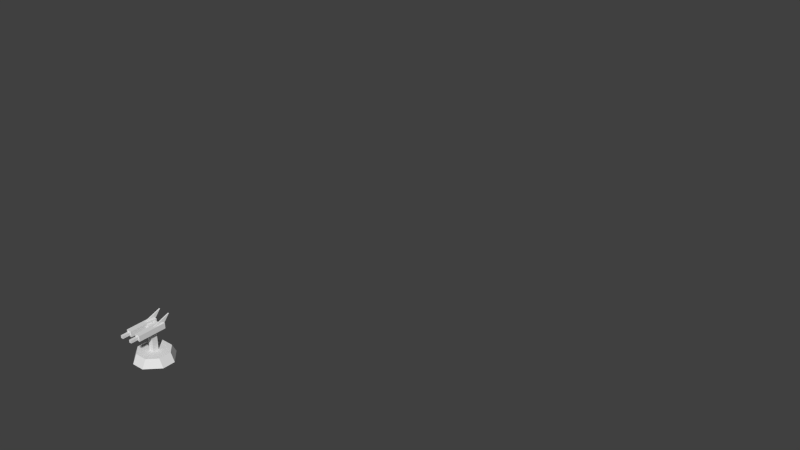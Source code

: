 # Source: andpopaa.blend  (saved by Blender 2.63.0; exported with 4.5.12 LTS)
import bpy
from mathutils import Matrix  # noqa: F401  (used for matrix-valued properties, if any)

bpy.ops.wm.read_factory_settings(use_empty=True)
scene = bpy.context.scene
scene.name = 'Scene'

# ---- collections
col_collection_1 = bpy.data.collections.new('Collection 1'); scene.collection.children.link(col_collection_1)
col_collection_2 = bpy.data.collections.new('Collection 2'); scene.collection.children.link(col_collection_2)
col_collection_3 = bpy.data.collections.new('Collection 3'); scene.collection.children.link(col_collection_3)
col_collection_5 = bpy.data.collections.new('Collection 5'); scene.collection.children.link(col_collection_5)
col_collection_6 = bpy.data.collections.new('Collection 6'); scene.collection.children.link(col_collection_6)
col_collection_20 = bpy.data.collections.new('Collection 20'); scene.collection.children.link(col_collection_20)
col_collection_20.hide_render = True
col_collection_20.hide_viewport = True

# ---- world
world_world = bpy.data.worlds.new('World'); scene.world = world_world
world_world.color = (0.05088, 0.05088, 0.05088)
world_world.use_sun_shadow = False
world_world.sun_shadow_jitter_overblur = 0.0
world_world.cycles.sampling_method = 'MANUAL'
world_world.cycles.sample_map_resolution = 256

# ---- meshes
me_door3 = bpy.data.meshes.new('door3')
me_door3.from_pydata([(-13.2, 12.5, 5.292), (-13.2, 12.5, -5.292), (0.03, 12.5, 5.292), (0.03, 12.5, -5.292), (-13.2, 12.1, 5.292), (-13.2, 12.1, -5.292), (0.03, 12.1, 5.292), (0.03, 12.1, -5.292)], [], [(2, 3, 1, 0), (6, 4, 5, 7), (4, 0, 1, 5), (0, 4, 6, 2), (5, 1, 3, 7), (2, 6, 7, 3)])
_uv = me_door3.uv_layers.new(name='UVMap')
_uv.uv.foreach_set('vector', [0.0001114, 0.3941, 0.0001114, 0.1762, 0.2725, 0.1762, 0.2725, 0.3941, 0.0001114, 0.3941, 0.2725, 0.3941, 0.2725, 0.1762, 0.0001114, 0.1762, 0.01155, 0.4203, 0.01155, 0.4472, 0.03845, 0.4472, 0.03845, 0.4203, 0.01155, 0.4203, 0.01155, 0.4472, 0.03845, 0.4472, 0.03845, 0.4203, 0.01155, 0.4203, 0.01155, 0.4472, 0.03845, 0.4472, 0.03845, 0.4203, 0.01155, 0.4203, 0.01155, 0.4472, 0.03845, 0.4472, 0.03845, 0.4203])
me_door3.use_remesh_preserve_volume = False
me_door3.use_remesh_preserve_attributes = False
me_door3.use_mirror_vertex_groups = False
me_door3.update()
me_base = bpy.data.meshes.new('base')
me_base.from_pydata([(-7.938, 12.58, 18.52), (-5.292, 12.58, 13.23), (-13.23, 12.58, 5.292), (7.938, 2.0, 23.81), (23.81, 2.0, 7.938), (-5.292, 12.58, -13.23), (5.292, 12.58, 13.23), (-23.81, 2.0, -7.938), (7.938, 2.0, -23.81), (-23.81, 2.0, 7.938), (-18.52, 12.58, 7.938), (-7.938, 2.0, 23.81), (7.938, 12.58, 18.52), (-13.23, 12.58, -5.292), (-18.52, 12.58, -7.938), (7.938, 12.58, -18.52), (5.292, 12.58, -13.23), (-7.938, 2.0, -23.81), (-7.938, 12.58, -18.52), (23.81, 2.0, -7.938), (18.52, 12.58, -7.938), (13.23, 12.58, -5.292), (13.23, 12.58, 5.292), (18.52, 12.58, 7.938), (-5.292, 3.455, 13.23), (-13.23, 3.455, 5.292), (-5.292, 3.455, -13.23), (5.292, 3.455, 13.23), (-13.23, 3.455, -5.292), (5.292, 3.455, -13.23), (13.23, 3.455, -5.292), (13.23, 3.455, 5.292)], [], [(0, 10, 9, 11), (12, 6, 1, 0), (12, 0, 11, 3), (2, 10, 0, 1), (20, 21, 22, 23), (5, 18, 14, 13), (10, 14, 7, 9), (4, 19, 8, 3), (3, 8, 17, 11), (11, 17, 7, 9), (10, 2, 13, 14), (14, 18, 17, 7), (15, 20, 19, 8), (18, 5, 16, 15), (18, 15, 8, 17), (21, 20, 15, 16), (6, 12, 23, 22), (20, 23, 4, 19), (23, 12, 3, 4), (29, 30, 21, 16), (22, 21, 30, 31), (28, 26, 5, 13), (1, 6, 27, 24), (16, 5, 26, 29), (13, 2, 25, 28), (31, 27, 6, 22), (24, 25, 2, 1)])
_uv = me_base.uv_layers.new(name='UVMap')
_uv.uv.foreach_set('vector', [0.8543, 0.5141, 0.8543, 0.9026, 0.5629, 0.9997, 0.5629, 0.417, 0.8612, 0.009242, 0.9947, 0.076, 0.9947, 0.343, 0.8612, 0.4098, 0.8612, 0.009242, 0.8612, 0.4098, 0.5627, 0.4098, 0.5627, 0.009242, 0.9999, 0.854, 0.8543, 0.9026, 0.8543, 0.5141, 0.9999, 0.5627, 0.8612, 0.009242, 0.9947, 0.076, 0.9947, 0.343, 0.8612, 0.4098, 0.9999, 0.854, 0.8543, 0.9026, 0.8543, 0.5141, 0.9999, 0.5627, 0.8612, 0.009242, 0.8612, 0.4098, 0.5627, 0.4098, 0.5627, 0.009242, 0.3844, 0.4696, 0.3873, 0.4724, 0.3873, 0.4782, 0.3787, 0.4696, 0.3787, 0.4696, 0.3873, 0.4782, 0.3844, 0.4811, 0.3758, 0.4724, 0.3758, 0.4724, 0.3844, 0.4811, 0.3787, 0.4811, 0.3758, 0.4782, 0.8612, 0.009242, 0.9947, 0.076, 0.9947, 0.343, 0.8612, 0.4098, 0.8543, 0.5141, 0.8543, 0.9026, 0.5629, 0.9997, 0.5629, 0.417, 0.8543, 0.5141, 0.8543, 0.9026, 0.5629, 0.9997, 0.5629, 0.417, 0.8612, 0.009242, 0.9947, 0.076, 0.9947, 0.343, 0.8612, 0.4098, 0.8612, 0.009242, 0.8612, 0.4098, 0.5627, 0.4098, 0.5627, 0.009242, 0.9999, 0.854, 0.8543, 0.9026, 0.8543, 0.5141, 0.9999, 0.5627, 0.9999, 0.854, 0.8543, 0.9026, 0.8543, 0.5141, 0.9999, 0.5627, 0.8612, 0.009242, 0.8612, 0.4098, 0.5627, 0.4098, 0.5627, 0.009242, 0.8543, 0.5141, 0.8543, 0.9026, 0.5629, 0.9997, 0.5629, 0.417, 0.3713, 0.4663, 0.3893, 0.4663, 0.3893, 0.4843, 0.3713, 0.4843, 0.3713, 0.4663, 0.3893, 0.4663, 0.3893, 0.4843, 0.3713, 0.4843, 0.3713, 0.4663, 0.3893, 0.4663, 0.3893, 0.4843, 0.3713, 0.4843, 0.3713, 0.4663, 0.3893, 0.4663, 0.3893, 0.4843, 0.3713, 0.4843, 0.3713, 0.4663, 0.3893, 0.4663, 0.3893, 0.4843, 0.3713, 0.4843, 0.3713, 0.4663, 0.3893, 0.4663, 0.3893, 0.4843, 0.3713, 0.4843, 0.3713, 0.4663, 0.3893, 0.4663, 0.3893, 0.4843, 0.3713, 0.4843, 0.3713, 0.4663, 0.3893, 0.4663, 0.3893, 0.4843, 0.3713, 0.4843])
me_base.use_remesh_preserve_volume = False
me_base.use_remesh_preserve_attributes = False
me_base.use_mirror_vertex_groups = False
me_base.update()
me_turret = bpy.data.meshes.new('turret')
me_turret.from_pydata([(3.493, 44.06, 3.493), (-3.493, 44.06, -3.493), (3.493, 7.239, -3.493), (3.493, 7.239, 3.493), (-3.493, 7.239, 3.493), (-3.493, 7.239, -3.493), (-3.493, 44.06, 3.493), (3.493, 44.06, -3.493), (6.985, 7.239, 6.985), (8.732, 2.0, 8.732), (-8.732, 2.0, 8.732), (-6.985, 7.239, 6.985), (-8.732, 2.0, -8.732), (-6.985, 7.239, -6.985), (6.985, 7.239, -6.985), (8.732, 2.0, -8.732)], [], [(7, 0, 3, 2), (6, 1, 5, 4), (0, 7, 1, 6), (1, 7, 2, 5), (0, 6, 4, 3), (8, 14, 13, 11), (8, 9, 15, 14), (11, 10, 9, 8), (13, 12, 10, 11), (14, 15, 12, 13)])
_uv = me_turret.uv_layers.new(name='UVMap')
_uv.uv.foreach_set('vector', [0.4324, 0.3453, 0.5556, 0.3453, 0.5556, 0.9947, 0.4324, 0.9947, 0.4324, 0.3453, 0.5556, 0.3453, 0.5556, 0.9947, 0.4324, 0.9947, 0.4571, 0.243, 0.5273, 0.243, 0.5273, 0.3132, 0.4571, 0.3132, 0.4324, 0.3453, 0.5556, 0.3453, 0.5556, 0.9947, 0.4324, 0.9947, 0.4324, 0.3453, 0.5556, 0.3453, 0.5556, 0.9947, 0.4324, 0.9947, 0.3842, 0.8912, 0.1204, 0.8912, 0.1204, 0.6274, 0.3842, 0.6274, 0.3842, 0.8912, 0.4172, 0.9955, 0.0874, 0.9955, 0.1204, 0.8912, 0.1204, 0.6274, 0.0874, 0.5231, 0.4172, 0.5231, 0.3842, 0.6274, 0.1204, 0.6274, 0.0874, 0.5231, 0.4172, 0.5231, 0.3842, 0.6274, 0.1204, 0.6274, 0.0874, 0.5231, 0.4172, 0.5231, 0.3842, 0.6274])
me_turret.use_remesh_preserve_volume = False
me_turret.use_remesh_preserve_attributes = False
me_turret.use_mirror_vertex_groups = False
me_turret.update()
me_launch = bpy.data.meshes.new('launch')
me_launch.from_pydata([(-3.493, 45.99, -24.45), (-3.493, 39.01, 10.48), (-10.48, 39.01, -24.45), (-3.493, 39.01, -24.45), (-10.48, 45.99, 10.48), (-3.493, 45.99, 10.48), (-10.48, 39.01, 10.48), (-10.48, 45.99, -24.45), (10.48, 45.99, -24.45), (10.48, 39.01, 10.48), (3.493, 45.99, 10.48), (10.48, 45.99, 10.48), (3.493, 39.01, -24.45), (10.48, 39.01, -24.45), (3.493, 39.01, 10.48), (3.493, 45.99, -24.45), (-3.493, 40.75, 5.239), (3.493, 40.75, 5.239), (3.493, 44.25, 5.239), (3.493, 40.75, 8.732), (-3.493, 40.75, 8.732), (-3.493, 44.25, 8.732), (3.493, 44.25, 8.732), (-3.493, 44.25, 5.239), (-8.209, 46.05, -2.741), (-8.209, 53.57, 18.89), (-8.209, 43.55, 10.48), (-8.209, 46.01, 10.48), (-6.748, 46.05, -2.741), (-6.748, 53.57, 18.89), (-6.748, 43.55, 10.48), (-6.748, 46.01, 10.48), (8.209, 46.05, -2.741), (8.209, 53.57, 18.89), (8.209, 43.55, 10.48), (8.209, 46.01, 10.48), (6.748, 46.05, -2.741), (6.748, 53.57, 18.89), (6.748, 43.55, 10.48), (6.748, 46.01, 10.48), (-5.315, 44.17, -34.03), (-5.315, 40.83, -17.33), (-8.656, 40.83, -34.03), (-5.315, 40.83, -34.03), (-8.656, 44.17, -17.33), (-5.315, 44.17, -17.33), (-8.656, 40.83, -17.33), (-8.656, 44.17, -34.03), (5.315, 44.17, -34.03), (5.315, 40.83, -17.33), (8.655, 40.83, -34.03), (5.315, 40.83, -34.03), (8.656, 44.17, -17.33), (5.315, 44.17, -17.33), (8.656, 40.83, -17.33), (8.655, 44.17, -34.03)], [], [(6, 2, 3, 1), (21, 22, 18, 23), (3, 0, 5, 1), (4, 6, 1, 5), (6, 4, 7, 2), (0, 3, 2, 7), (15, 10, 11, 8), (15, 8, 13, 12), (9, 13, 8, 11), (11, 10, 14, 9), (12, 14, 10, 15), (20, 16, 17, 19), (9, 14, 12, 13), (17, 16, 23, 18), (20, 19, 22, 21), (0, 7, 4, 5), (27, 25, 24), (27, 26, 25), (31, 28, 29), (31, 29, 30), (28, 24, 25, 29), (29, 25, 26, 30), (35, 32, 33), (35, 33, 34), (39, 37, 36), (39, 38, 37), (36, 37, 33, 32), (37, 38, 34, 33), (46, 42, 43, 41), (43, 40, 45, 41), (46, 44, 47, 42), (40, 43, 42, 47), (40, 47, 44, 45), (54, 49, 51, 50), (51, 49, 53, 48), (54, 50, 55, 52), (48, 55, 50, 51), (48, 53, 52, 55)])
_uv = me_launch.uv_layers.new(name='UVMap')
_uv.uv.foreach_set('vector', [0.007232, 0.9238, 0.007232, 0.5362, 0.08477, 0.5362, 0.08477, 0.9238, 0.009106, 0.4185, 0.04714, 0.4185, 0.04714, 0.4565, 0.009106, 0.4565, 0.08532, 0.5366, 0.007815, 0.5366, 0.007815, 0.9241, 0.08532, 0.9241, 0.0849, 0.9223, 0.0849, 0.9993, 0.007962, 0.9993, 0.007962, 0.9223, 0.08532, 0.9241, 0.007815, 0.9241, 0.007815, 0.5366, 0.08532, 0.5366, 0.007962, 0.5377, 0.007962, 0.4607, 0.0849, 0.4607, 0.0849, 0.5377, 0.007962, 0.5377, 0.007962, 0.9223, 0.0849, 0.9223, 0.0849, 0.5377, 0.007962, 0.5377, 0.0849, 0.5377, 0.0849, 0.4607, 0.007962, 0.4607, 0.08532, 0.9241, 0.08532, 0.5366, 0.007815, 0.5366, 0.007815, 0.9241, 0.0849, 0.9223, 0.007962, 0.9223, 0.007962, 0.9993, 0.0849, 0.9993, 0.08532, 0.5366, 0.08532, 0.9241, 0.007815, 0.9241, 0.007815, 0.5366, 0.009106, 0.4185, 0.04714, 0.4185, 0.04714, 0.4565, 0.009106, 0.4565, 0.007232, 0.9238, 0.08477, 0.9238, 0.08477, 0.5362, 0.007232, 0.5362, 0.009106, 0.4185, 0.04714, 0.4185, 0.04714, 0.4565, 0.009106, 0.4565, 0.009106, 0.4185, 0.04714, 0.4185, 0.04714, 0.4565, 0.009106, 0.4565, 0.007962, 0.5377, 0.0849, 0.5377, 0.0849, 0.9223, 0.007962, 0.9223, 0.2308, 0.479, 0.06818, 0.4094, 0.4263, 0.4121, 0.2308, 0.479, 0.2431, 0.5155, 0.06818, 0.4094, 0.2308, 0.479, 0.4263, 0.4121, 0.06818, 0.4094, 0.2308, 0.479, 0.06818, 0.4094, 0.2431, 0.5155, 0.2804, 0.1758, 0.3105, 0.1743, 0.3105, 0.4048, 0.2804, 0.4063, 0.3158, 0.1853, 0.3448, 0.1847, 0.3448, 0.4053, 0.3158, 0.4058, 0.2308, 0.479, 0.4263, 0.4121, 0.06818, 0.4094, 0.2308, 0.479, 0.06818, 0.4094, 0.2431, 0.5155, 0.2308, 0.479, 0.06818, 0.4094, 0.4263, 0.4121, 0.2308, 0.479, 0.2431, 0.5155, 0.06818, 0.4094, 0.2804, 0.1758, 0.2804, 0.4063, 0.3105, 0.4048, 0.3105, 0.1743, 0.3158, 0.1853, 0.3158, 0.4058, 0.3448, 0.4053, 0.3448, 0.1847, 0.3692, 0.4596, 0.3884, 0.4596, 0.3884, 0.4788, 0.3692, 0.4788, 0.3692, 0.4788, 0.3692, 0.4596, 0.3884, 0.4596, 0.3884, 0.4788, 0.3884, 0.4596, 0.3884, 0.4788, 0.3692, 0.4788, 0.3692, 0.4596, 0.3635, 0.3925, 0.3635, 0.3432, 0.4129, 0.3432, 0.4129, 0.3925, 0.3884, 0.4596, 0.3884, 0.4788, 0.3692, 0.4788, 0.3692, 0.4596, 0.3884, 0.4788, 0.3884, 0.4596, 0.3692, 0.4596, 0.3692, 0.4788, 0.3884, 0.4596, 0.3692, 0.4596, 0.3692, 0.4788, 0.3884, 0.4788, 0.3692, 0.4788, 0.3884, 0.4788, 0.3884, 0.4596, 0.3692, 0.4596, 0.3635, 0.3925, 0.4129, 0.3925, 0.4129, 0.3432, 0.3635, 0.3432, 0.3692, 0.4788, 0.3884, 0.4788, 0.3884, 0.4596, 0.3692, 0.4596])
me_launch.use_remesh_preserve_volume = False
me_launch.use_remesh_preserve_attributes = False
me_launch.use_mirror_vertex_groups = False
me_launch.update()
me_door2_001 = bpy.data.meshes.new('door2.001')
me_door2_001.from_pydata([(-5.292, 12.5, 13.2), (5.292, 12.5, 13.2), (-13.23, 12.5, 5.262), (13.23, 12.5, 5.262), (-5.292, 12.1, 13.2), (5.292, 12.1, 13.2), (-13.23, 12.1, 5.262), (13.23, 12.1, 5.262)], [], [(3, 2, 0, 1), (7, 6, 4, 5), (1, 5, 7, 3), (0, 4, 5, 1), (6, 7, 3, 2), (4, 0, 2, 6)])
_uv = me_door2_001.uv_layers.new(name='UVMap')
_uv.uv.foreach_set('vector', [0.5669, 0.1729, -0.0004462, 0.1729, 0.1697, 0.002698, 0.3967, 0.002698, 0.5669, 0.1729, -0.0004462, 0.1729, 0.1697, 0.002698, 0.3967, 0.002698, 0.01476, 0.422, 0.01476, 0.4516, 0.04444, 0.4516, 0.04444, 0.422, 0.01476, 0.422, 0.01476, 0.4516, 0.04444, 0.4516, 0.04444, 0.422, 0.01476, 0.422, 0.04444, 0.422, 0.04444, 0.4516, 0.01476, 0.4516, 0.01476, 0.422, 0.01476, 0.4516, 0.04444, 0.4516, 0.04444, 0.422])
me_door2_001.use_remesh_preserve_volume = False
me_door2_001.use_remesh_preserve_attributes = False
me_door2_001.use_mirror_vertex_groups = False
me_door2_001.update()
me_door2 = bpy.data.meshes.new('door2')
me_door2.from_pydata([(5.292, 12.5, -13.2), (-5.292, 12.5, -13.2), (13.23, 12.5, -5.262), (-13.23, 12.5, -5.262), (5.292, 12.1, -13.2), (-5.292, 12.1, -13.2), (13.23, 12.1, -5.262), (-13.23, 12.1, -5.262)], [], [(3, 2, 0, 1), (7, 6, 4, 5), (1, 5, 7, 3), (0, 4, 5, 1), (6, 7, 3, 2), (4, 0, 2, 6)])
_uv = me_door2.uv_layers.new(name='UVMap')
_uv.uv.foreach_set('vector', [0.5669, 0.1729, -0.0004462, 0.1729, 0.1697, 0.002698, 0.3967, 0.002698, 0.5669, 0.1729, -0.0004462, 0.1729, 0.1697, 0.002698, 0.3967, 0.002698, 0.01476, 0.422, 0.01476, 0.4516, 0.04444, 0.4516, 0.04444, 0.422, 0.01476, 0.422, 0.01476, 0.4516, 0.04444, 0.4516, 0.04444, 0.422, 0.01476, 0.422, 0.04444, 0.422, 0.04444, 0.4516, 0.01476, 0.4516, 0.01476, 0.422, 0.01476, 0.4516, 0.04444, 0.4516, 0.04444, 0.422])
me_door2.use_remesh_preserve_volume = False
me_door2.use_remesh_preserve_attributes = False
me_door2.use_mirror_vertex_groups = False
me_door2.update()
me_door3_002 = bpy.data.meshes.new('door3.002')
me_door3_002.from_pydata([(13.2, 12.5, -5.292), (13.2, 12.5, 5.292), (-0.03, 12.5, -5.292), (-0.03, 12.5, 5.292), (13.2, 12.1, -5.292), (13.2, 12.1, 5.292), (-0.03, 12.1, -5.292), (-0.03, 12.1, 5.292)], [], [(2, 3, 1, 0), (6, 4, 5, 7), (4, 0, 1, 5), (0, 4, 6, 2), (5, 1, 3, 7), (2, 6, 7, 3)])
_uv = me_door3_002.uv_layers.new(name='UVMap')
_uv.uv.foreach_set('vector', [0.0001114, 0.3941, 0.0001114, 0.1762, 0.2725, 0.1762, 0.2725, 0.3941, 0.0001114, 0.3941, 0.2725, 0.3941, 0.2725, 0.1762, 0.0001114, 0.1762, 0.01155, 0.4203, 0.01155, 0.4472, 0.03845, 0.4472, 0.03845, 0.4203, 0.01155, 0.4203, 0.01155, 0.4472, 0.03845, 0.4472, 0.03845, 0.4203, 0.01155, 0.4203, 0.01155, 0.4472, 0.03845, 0.4472, 0.03845, 0.4203, 0.01155, 0.4203, 0.01155, 0.4472, 0.03845, 0.4472, 0.03845, 0.4203])
me_door3_002.use_remesh_preserve_volume = False
me_door3_002.use_remesh_preserve_attributes = False
me_door3_002.use_mirror_vertex_groups = False
me_door3_002.update()
me_sleeve = bpy.data.meshes.new('sleeve')
me_sleeve.from_pydata([(-3.493, 30.0, -3.493), (3.493, 30.0, 3.493), (-3.493, 30.0, 3.493), (-3.493, 43.97, 3.493), (3.493, 30.0, -3.493), (3.493, 43.97, -3.493), (3.493, 43.97, 3.493), (-3.493, 43.97, -3.493)], [], [(7, 5, 4, 0), (3, 6, 5, 7), (6, 3, 2, 1), (0, 2, 3, 7), (1, 4, 5, 6)])
_uv = me_sleeve.uv_layers.new(name='UVMap')
_uv.uv.foreach_set('vector', [0.0, 0.0, 0.0, 0.0, 0.0, 0.0, 0.0, 0.0, 0.0, 0.0, 0.0, 0.0, 0.0, 0.0, 0.0, 0.0, 0.0, 0.0, 0.0, 0.0, 0.0, 0.0, 0.0, 0.0, 0.0, 0.0, 0.0, 0.0, 0.0, 0.0, 0.0, 0.0, 0.0, 0.0, 0.0, 0.0, 0.0, 0.0, 0.0, 0.0])
me_sleeve.use_remesh_preserve_volume = False
me_sleeve.use_remesh_preserve_attributes = False
me_sleeve.use_mirror_vertex_groups = False
me_sleeve.update()

# ---- objects
ob_door3 = bpy.data.objects.new('door3', me_door3)
ob_base = bpy.data.objects.new('base', me_base)
ob_turret = bpy.data.objects.new('turret', me_turret)
ob_launch = bpy.data.objects.new('launch', me_launch)
ob_door1 = bpy.data.objects.new('door1', me_door2_001)
ob_door2 = bpy.data.objects.new('door2', me_door2)
ob_door4 = bpy.data.objects.new('door4', me_door3_002)
ob_sleeve = bpy.data.objects.new('sleeve', me_sleeve)

# ---- transforms, parenting, visibility, modifiers, constraints
ob_door3.location = (0.0, 0.0, 0.0)
ob_door3.rotation_euler = (1.571, 0.0, 3.142)
ob_door3.scale = (0.05, 0.05, 0.05)
ob_door3.lineart.crease_threshold = 0.0
ob_base.location = (0.0, 0.0, 0.0)
ob_base.rotation_euler = (1.571, 0.0, 3.142)
ob_base.scale = (0.05, 0.05, 0.05)
ob_base.lineart.crease_threshold = 0.0
ob_turret.location = (0.0, 0.0, 0.0)
ob_turret.rotation_euler = (1.571, 0.0, 3.142)
ob_turret.scale = (0.05, 0.05, 0.05)
ob_turret.lineart.crease_threshold = 0.0
ob_launch.location = (0.0, 0.0, 0.0)
ob_launch.rotation_euler = (1.571, 0.0, 3.142)
ob_launch.scale = (0.05, 0.05, 0.05)
ob_launch.lineart.crease_threshold = 0.0
ob_door1.location = (0.0, 0.0, 0.0)
ob_door1.rotation_euler = (1.571, 0.0, 3.142)
ob_door1.scale = (0.05, 0.05, 0.05)
ob_door1.lineart.crease_threshold = 0.0
ob_door2.location = (0.0, 0.0, 0.0)
ob_door2.rotation_euler = (1.571, 0.0, 3.142)
ob_door2.scale = (0.05, 0.05, 0.05)
ob_door2.lineart.crease_threshold = 0.0
ob_door4.location = (0.0, 0.0, 0.0)
ob_door4.rotation_euler = (1.571, 0.0, 3.142)
ob_door4.scale = (0.05, 0.05, 0.05)
ob_door4.lineart.crease_threshold = 0.0
ob_sleeve.location = (0.0, 0.0, 0.0)
ob_sleeve.rotation_euler = (1.571, 0.0, 3.142)
ob_sleeve.scale = (0.05, 0.05, 0.05)
ob_sleeve.lineart.crease_threshold = 0.0

# ---- collection membership
col_collection_1.objects.link(ob_door3)
col_collection_2.objects.link(ob_base)
col_collection_3.objects.link(ob_turret)
col_collection_3.objects.link(ob_launch)
col_collection_5.objects.link(ob_door1)
col_collection_5.objects.link(ob_door2)
col_collection_6.objects.link(ob_door4)
col_collection_20.objects.link(ob_sleeve)

# ---- scene / render settings (as saved in the file)
scene.frame_start = 1; scene.frame_end = 250; scene.frame_set(182)
scene.render.engine = 'BLENDER_EEVEE_NEXT'
scene.render.image_settings.color_mode = 'RGB'
scene.render.image_settings.compression = 90
scene.render.resolution_percentage = 50
scene.render.dither_intensity = 0.0
scene.render.bake_margin = 2
scene.render.bake_bias = 0.0
scene.cycles.use_denoising = False
scene.cycles.samples = 10
scene.cycles.sampling_pattern = 'TABULATED_SOBOL'
scene.cycles.light_sampling_threshold = 0.0
scene.cycles.use_adaptive_sampling = False
scene.cycles.use_light_tree = False
scene.cycles.blur_glossy = 0.0
scene.cycles.volume_bounces = 1
scene.cycles.pixel_filter_type = 'GAUSSIAN'
scene.cycles.sample_clamp_indirect = 0.0
scene.view_settings.view_transform = 'Standard'
bpy.context.view_layer.update()

# ---- added for rendering (the .blend has no active camera and no usable light): camera, sun
cam_auto = bpy.data.cameras.new('AutoCamera')
cam_auto.lens = 50.0
cam_auto.sensor_width = 36.0
cam_auto.clip_end = 1000.0
ob_auto_camera = bpy.data.objects.new('AutoCamera', cam_auto)
scene.collection.objects.link(ob_auto_camera)
ob_auto_camera.location = (43.2344, -30.7466, 34.5875)
ob_auto_camera.rotation_euler = (1.09748, -7.21219e-08, 0.694738)
scene.camera = ob_auto_camera
light_auto_sun = bpy.data.lights.new('AutoSun', 'SUN')
light_auto_sun.energy = 3.0
light_auto_sun.angle = 0.0523599
ob_auto_sun = bpy.data.objects.new('AutoSun', light_auto_sun)
scene.collection.objects.link(ob_auto_sun)
ob_auto_sun.rotation_euler = (0.872665, 0.174533, 0.523599)
bpy.context.view_layer.update()
